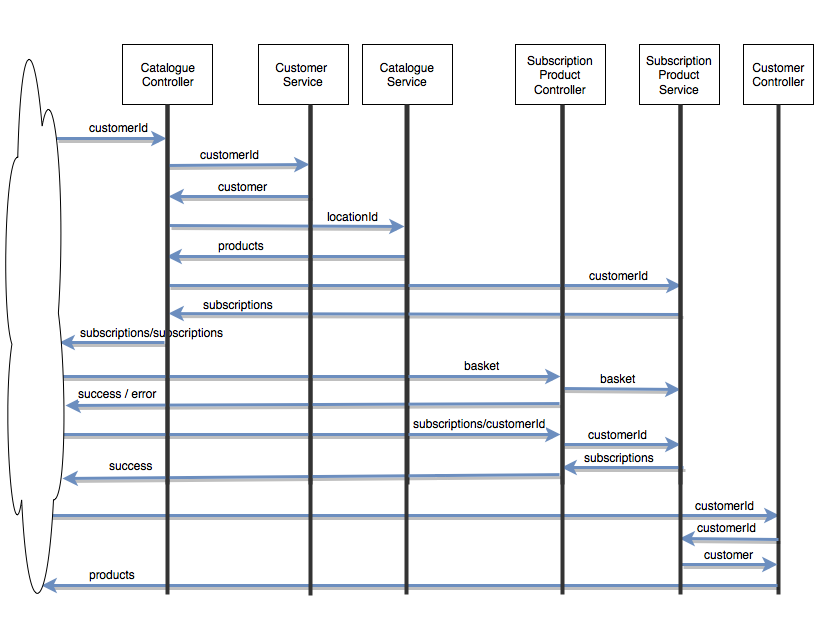

The diagram above was exported from draw.io. Its source (the exported page's mxGraphModel, read from the mxfile embedded in the PNG):
<mxGraphModel dx="954" dy="557" grid="1" gridSize="10" guides="1" tooltips="1" connect="1" arrows="1" fold="1" page="1" pageScale="1" pageWidth="826" pageHeight="1169" background="#ffffff" math="0" shadow="0">
  <root>
    <mxCell id="0" />
    <mxCell id="1" parent="0" />
    <mxCell id="2" value="Catalogue&lt;br&gt;Controller" style="whiteSpace=wrap;html=1;" parent="1" vertex="1">
      <mxGeometry x="129" y="70" width="90" height="60" as="geometry" />
    </mxCell>
    <mxCell id="3" value="Customer&amp;nbsp; Service&lt;br&gt;" style="whiteSpace=wrap;html=1;" parent="1" vertex="1">
      <mxGeometry x="265" y="70" width="90" height="60" as="geometry" />
    </mxCell>
    <mxCell id="4" value="Catalogue Service&lt;br&gt;" style="whiteSpace=wrap;html=1;" parent="1" vertex="1">
      <mxGeometry x="369" y="70" width="90" height="60" as="geometry" />
    </mxCell>
    <mxCell id="6" value="" style="line;direction=south;html=1;strokeColor=#333333;" parent="1" vertex="1">
      <mxGeometry x="169" y="130" width="10" height="380" as="geometry" />
    </mxCell>
    <mxCell id="7" value="" style="line;direction=south;html=1;strokeColor=#333333;" parent="1" vertex="1">
      <mxGeometry x="312" y="130" width="10" height="380" as="geometry" />
    </mxCell>
    <mxCell id="8" value="" style="line;direction=south;html=1;strokeColor=#333333;" parent="1" vertex="1">
      <mxGeometry x="409" y="130" width="10" height="380" as="geometry" />
    </mxCell>
    <mxCell id="10" value="" style="endArrow=classic;html=1;plain-blue;shadow=1;strokeWidth=3;" parent="1" edge="1">
      <mxGeometry width="50" height="50" relative="1" as="geometry">
        <mxPoint x="63" y="164" as="sourcePoint" />
        <mxPoint x="173" y="164" as="targetPoint" />
      </mxGeometry>
    </mxCell>
    <mxCell id="11" value="customerId" style="text;html=1;resizable=0;points=[];align=center;verticalAlign=middle;labelBackgroundColor=#ffffff;" parent="10" vertex="1" connectable="0">
      <mxGeometry x="-0.3881" y="-2" relative="1" as="geometry">
        <mxPoint x="28" y="-14" as="offset" />
      </mxGeometry>
    </mxCell>
    <mxCell id="12" value="" style="endArrow=classic;html=1;strokeWidth=3;shadow=1;plain-blue;entryX=0.158;entryY=0.6;entryPerimeter=0;" parent="1" edge="1" target="7">
      <mxGeometry x="174" y="191" width="50" height="50" as="geometry">
        <mxPoint x="174" y="191" as="sourcePoint" />
        <mxPoint x="299" y="191" as="targetPoint" />
      </mxGeometry>
    </mxCell>
    <mxCell id="13" value="customerId" style="text;html=1;resizable=0;points=[];align=center;verticalAlign=middle;labelBackgroundColor=#ffffff;" parent="12" vertex="1" connectable="0">
      <mxGeometry x="-0.3881" y="-2" relative="1" as="geometry">
        <mxPoint x="19" y="-13" as="offset" />
      </mxGeometry>
    </mxCell>
    <mxCell id="14" value="" style="endArrow=classic;html=1;entryX=0.348;entryY=0.4;entryPerimeter=0;strokeWidth=3;shadow=1;plain-blue;" parent="1" edge="1">
      <mxGeometry x="59" y="211" width="50" height="50" as="geometry">
        <mxPoint x="317" y="222" as="sourcePoint" />
        <mxPoint x="175" y="222" as="targetPoint" />
      </mxGeometry>
    </mxCell>
    <mxCell id="15" value="customer" style="text;html=1;resizable=0;points=[];align=center;verticalAlign=middle;labelBackgroundColor=#ffffff;" parent="14" vertex="1" connectable="0">
      <mxGeometry x="-0.3881" y="-2" relative="1" as="geometry">
        <mxPoint x="-25" y="-9" as="offset" />
      </mxGeometry>
    </mxCell>
    <mxCell id="16" value="" style="endArrow=classic;html=1;plain-blue;shadow=1;strokeWidth=3;" parent="1" edge="1">
      <mxGeometry x="176" y="251" width="50" height="50" as="geometry">
        <mxPoint x="176" y="251" as="sourcePoint" />
        <mxPoint x="411" y="252" as="targetPoint" />
      </mxGeometry>
    </mxCell>
    <mxCell id="17" value="locationId" style="text;html=1;resizable=0;points=[];align=center;verticalAlign=middle;labelBackgroundColor=#ffffff;" parent="16" vertex="1" connectable="0">
      <mxGeometry x="-0.3881" y="-2" relative="1" as="geometry">
        <mxPoint x="111" y="-12" as="offset" />
      </mxGeometry>
    </mxCell>
    <mxCell id="19" value="" style="endArrow=classic;html=1;plain-blue;shadow=1;strokeWidth=3;entryX=0.661;entryY=0.3;entryPerimeter=0;" parent="1" edge="1">
      <mxGeometry x="179" y="250" width="50" height="50" as="geometry">
        <mxPoint x="413" y="282" as="sourcePoint" />
        <mxPoint x="173" y="282" as="targetPoint" />
      </mxGeometry>
    </mxCell>
    <mxCell id="20" value="products &lt;br&gt;" style="text;html=1;resizable=0;points=[];align=center;verticalAlign=middle;labelBackgroundColor=#ffffff;" parent="19" vertex="1" connectable="0">
      <mxGeometry x="-0.3881" y="-2" relative="1" as="geometry">
        <mxPoint x="-93" y="-10" as="offset" />
      </mxGeometry>
    </mxCell>
    <mxCell id="23" value="" style="endArrow=classic;html=1;entryX=0.626;entryY=0.3;entryPerimeter=0;plain-blue;shadow=1;strokeWidth=3;" parent="1" edge="1">
      <mxGeometry x="65" y="401" width="50" height="50" as="geometry">
        <mxPoint x="65" y="402" as="sourcePoint" />
        <mxPoint x="567" y="402" as="targetPoint" />
      </mxGeometry>
    </mxCell>
    <mxCell id="24" value="basket" style="text;html=1;resizable=0;points=[];align=center;verticalAlign=middle;labelBackgroundColor=#ffffff;" parent="23" vertex="1" connectable="0">
      <mxGeometry x="-0.3881" y="-2" relative="1" as="geometry">
        <mxPoint x="269" y="-14" as="offset" />
      </mxGeometry>
    </mxCell>
    <mxCell id="30" value="" style="endArrow=classic;html=1;plain-blue;shadow=1;strokeWidth=3;exitX=0.787;exitY=0.8;exitPerimeter=0;entryX=0.985;entryY=0.648;entryPerimeter=0;" parent="1" source="22" edge="1" target="27">
      <mxGeometry x="299" y="393" width="50" height="50" as="geometry">
        <mxPoint x="567" y="430" as="sourcePoint" />
        <mxPoint x="69" y="430" as="targetPoint" />
      </mxGeometry>
    </mxCell>
    <mxCell id="31" value="success / error&lt;br&gt;" style="text;html=1;resizable=0;points=[];align=center;verticalAlign=middle;labelBackgroundColor=#ffffff;" parent="30" vertex="1" connectable="0">
      <mxGeometry x="-0.3881" y="-2" relative="1" as="geometry">
        <mxPoint x="-291" y="-9" as="offset" />
      </mxGeometry>
    </mxCell>
    <mxCell id="33" value="" style="endArrow=classic;html=1;strokeWidth=3;shadow=1;plain-blue;entryX=0.923;entryY=0.543;entryPerimeter=0;" parent="1" edge="1">
      <mxGeometry x="-34" y="349" width="50" height="50" as="geometry">
        <mxPoint x="171" y="368" as="sourcePoint" />
        <mxPoint x="66" y="368" as="targetPoint" />
      </mxGeometry>
    </mxCell>
    <mxCell id="34" value="subscriptions/subscriptions" style="text;html=1;resizable=0;points=[];align=center;verticalAlign=middle;labelBackgroundColor=none;" parent="33" vertex="1" connectable="0">
      <mxGeometry x="-0.3881" y="-2" relative="1" as="geometry">
        <mxPoint x="19" y="-9" as="offset" />
      </mxGeometry>
    </mxCell>
    <mxCell id="37" value="" style="endArrow=classic;html=1;plain-blue;shadow=1;strokeWidth=3;entryX=0.938;entryY=0.766;entryPerimeter=0;exitX=0.847;exitY=0.1;exitPerimeter=0;" parent="1" edge="1" target="27">
      <mxGeometry x="292" y="459" width="50" height="50" as="geometry">
        <mxPoint x="566" y="500" as="sourcePoint" />
        <mxPoint x="50" y="500" as="targetPoint" />
      </mxGeometry>
    </mxCell>
    <mxCell id="38" value="success&lt;br&gt;" style="text;html=1;resizable=0;points=[];align=center;verticalAlign=middle;labelBackgroundColor=#ffffff;" parent="37" vertex="1" connectable="0">
      <mxGeometry x="-0.3881" y="-2" relative="1" as="geometry">
        <mxPoint x="-277" y="-9" as="offset" />
      </mxGeometry>
    </mxCell>
    <mxCell id="39" value="" style="endArrow=classic;html=1;entryX=0.774;entryY=0.4;entryPerimeter=0;plain-blue;shadow=1;strokeWidth=3;exitX=0.815;exitY=0.861;exitPerimeter=0;" parent="1" edge="1">
      <mxGeometry x="79" y="458" width="50" height="50" as="geometry">
        <mxPoint x="55" y="460" as="sourcePoint" />
        <mxPoint x="567" y="460" as="targetPoint" />
      </mxGeometry>
    </mxCell>
    <mxCell id="40" value="subscriptions/customerId" style="text;html=1;resizable=0;points=[];align=center;verticalAlign=middle;labelBackgroundColor=#ffffff;" parent="39" vertex="1" connectable="0">
      <mxGeometry x="-0.3881" y="-2" relative="1" as="geometry">
        <mxPoint x="274" y="-14" as="offset" />
      </mxGeometry>
    </mxCell>
    <mxCell id="22" value="" style="line;direction=south;html=1;strokeColor=#333333;" parent="1" vertex="1">
      <mxGeometry x="564" y="130" width="10" height="380" as="geometry" />
    </mxCell>
    <mxCell id="21" value="Subscription Product&lt;br&gt;Controller" style="whiteSpace=wrap;html=1;" parent="1" vertex="1">
      <mxGeometry x="522" y="70" width="90" height="60" as="geometry" />
    </mxCell>
    <mxCell id="41" value="" style="endArrow=classic;html=1;strokeWidth=3;shadow=1;plain-blue;entryX=0.476;entryY=0.4;entryPerimeter=0;" edge="1" parent="1" target="46">
      <mxGeometry x="175" y="311" width="50" height="50" as="geometry">
        <mxPoint x="175" y="311" as="sourcePoint" />
        <mxPoint x="317" y="310" as="targetPoint" />
      </mxGeometry>
    </mxCell>
    <mxCell id="42" value="customerId" style="text;html=1;resizable=0;points=[];align=center;verticalAlign=middle;labelBackgroundColor=#ffffff;" vertex="1" connectable="0" parent="41">
      <mxGeometry x="-0.3881" y="-2" relative="1" as="geometry">
        <mxPoint x="293" y="-13" as="offset" />
      </mxGeometry>
    </mxCell>
    <mxCell id="43" value="" style="endArrow=classic;html=1;plain-blue;shadow=1;strokeWidth=3;entryX=0.661;entryY=0.3;entryPerimeter=0;exitX=0.553;exitY=0.4;exitPerimeter=0;" edge="1" parent="1" source="46">
      <mxGeometry x="181" y="307" width="50" height="50" as="geometry">
        <mxPoint x="567" y="339" as="sourcePoint" />
        <mxPoint x="175" y="339" as="targetPoint" />
      </mxGeometry>
    </mxCell>
    <mxCell id="44" value="subscriptions" style="text;html=1;resizable=0;points=[];align=center;verticalAlign=middle;labelBackgroundColor=#ffffff;" vertex="1" connectable="0" parent="43">
      <mxGeometry x="-0.3881" y="-2" relative="1" as="geometry">
        <mxPoint x="-287" y="-8" as="offset" />
      </mxGeometry>
    </mxCell>
    <mxCell id="45" value="Subscription Product Service&lt;br&gt;" style="whiteSpace=wrap;html=1;" vertex="1" parent="1">
      <mxGeometry x="646" y="70" width="80" height="60" as="geometry" />
    </mxCell>
    <mxCell id="46" value="" style="line;direction=south;html=1;strokeColor=#333333;" vertex="1" parent="1">
      <mxGeometry x="682" y="130" width="10" height="380" as="geometry" />
    </mxCell>
    <mxCell id="47" value="" style="endArrow=classic;html=1;strokeWidth=3;shadow=1;plain-blue;entryX=0.895;entryY=0.5;entryPerimeter=0;" edge="1" parent="1" target="46">
      <mxGeometry x="564" y="471" width="50" height="50" as="geometry">
        <mxPoint x="569" y="470" as="sourcePoint" />
        <mxPoint x="706" y="470" as="targetPoint" />
      </mxGeometry>
    </mxCell>
    <mxCell id="48" value="customerId" style="text;html=1;resizable=0;points=[];align=center;verticalAlign=middle;labelBackgroundColor=#ffffff;" vertex="1" connectable="0" parent="47">
      <mxGeometry x="-0.3881" y="-2" relative="1" as="geometry">
        <mxPoint x="19" y="-13" as="offset" />
      </mxGeometry>
    </mxCell>
    <mxCell id="49" value="" style="endArrow=classic;html=1;entryX=0.348;entryY=0.4;entryPerimeter=0;strokeWidth=3;shadow=1;plain-blue;" edge="1" parent="1">
      <mxGeometry x="452" y="482" width="50" height="50" as="geometry">
        <mxPoint x="690" y="493" as="sourcePoint" />
        <mxPoint x="568" y="493" as="targetPoint" />
      </mxGeometry>
    </mxCell>
    <mxCell id="50" value="subscriptions" style="text;html=1;resizable=0;points=[];align=center;verticalAlign=middle;labelBackgroundColor=#ffffff;" vertex="1" connectable="0" parent="49">
      <mxGeometry x="-0.3881" y="-2" relative="1" as="geometry">
        <mxPoint x="-28" y="-9" as="offset" />
      </mxGeometry>
    </mxCell>
    <mxCell id="51" value="" style="endArrow=classic;html=1;strokeWidth=3;shadow=1;plain-blue;entryX=0.75;entryY=0.5;entryPerimeter=0;" edge="1" parent="1" target="46">
      <mxGeometry x="564" y="415" width="50" height="50" as="geometry">
        <mxPoint x="569" y="414" as="sourcePoint" />
        <mxPoint x="706" y="414" as="targetPoint" />
      </mxGeometry>
    </mxCell>
    <mxCell id="52" value="basket" style="text;html=1;resizable=0;points=[];align=center;verticalAlign=middle;labelBackgroundColor=#ffffff;" vertex="1" connectable="0" parent="51">
      <mxGeometry x="-0.3881" y="-2" relative="1" as="geometry">
        <mxPoint x="19" y="-13" as="offset" />
      </mxGeometry>
    </mxCell>
    <mxCell id="55" value="" style="endArrow=classic;html=1;plain-blue;shadow=1;strokeWidth=3;entryX=0.956;entryY=0.1;entryPerimeter=0;" edge="1" parent="1">
      <mxGeometry width="50" height="50" relative="1" as="geometry">
        <mxPoint x="40" y="541" as="sourcePoint" />
        <mxPoint x="786" y="541" as="targetPoint" />
      </mxGeometry>
    </mxCell>
    <mxCell id="56" value="customerId" style="text;html=1;resizable=0;points=[];align=center;verticalAlign=middle;labelBackgroundColor=#ffffff;" vertex="1" connectable="0" parent="55">
      <mxGeometry x="-0.3881" y="-2" relative="1" as="geometry">
        <mxPoint x="463" y="-13" as="offset" />
      </mxGeometry>
    </mxCell>
    <mxCell id="57" value="Customer&lt;br&gt;Controller" style="whiteSpace=wrap;html=1;" vertex="1" parent="1">
      <mxGeometry x="750" y="70" width="70" height="60" as="geometry" />
    </mxCell>
    <mxCell id="58" value="" style="line;direction=south;html=1;strokeColor=#333333;" vertex="1" parent="1">
      <mxGeometry x="780" y="130" width="10" height="490" as="geometry" />
    </mxCell>
    <mxCell id="59" value="" style="endArrow=classic;html=1;plain-blue;shadow=1;strokeWidth=3;exitX=0.888;exitY=0.4;exitPerimeter=0;entryX=0.886;entryY=0.5;entryPerimeter=0;" edge="1" parent="1">
      <mxGeometry x="504" y="522" width="50" height="50" as="geometry">
        <mxPoint x="785" y="565" as="sourcePoint" />
        <mxPoint x="686" y="564" as="targetPoint" />
      </mxGeometry>
    </mxCell>
    <mxCell id="60" value="customerId" style="text;html=1;resizable=0;points=[];align=center;verticalAlign=middle;labelBackgroundColor=#ffffff;" vertex="1" connectable="0" parent="59">
      <mxGeometry x="-0.3881" y="-2" relative="1" as="geometry">
        <mxPoint x="-22" y="-10" as="offset" />
      </mxGeometry>
    </mxCell>
    <mxCell id="61" value="" style="endArrow=classic;html=1;plain-blue;shadow=1;strokeWidth=3;exitX=0.939;exitY=0.1;exitPerimeter=0;entryX=0.939;entryY=0.3;entryPerimeter=0;" edge="1" parent="1">
      <mxGeometry x="314" y="586" width="50" height="50" as="geometry">
        <mxPoint x="688" y="590" as="sourcePoint" />
        <mxPoint x="784" y="590" as="targetPoint" />
      </mxGeometry>
    </mxCell>
    <mxCell id="62" value="customer" style="text;html=1;resizable=0;points=[];align=center;verticalAlign=middle;labelBackgroundColor=#ffffff;" vertex="1" connectable="0" parent="61">
      <mxGeometry x="-0.3881" y="-2" relative="1" as="geometry">
        <mxPoint x="18" y="-13" as="offset" />
      </mxGeometry>
    </mxCell>
    <mxCell id="63" value="" style="endArrow=classic;html=1;plain-blue;shadow=1;strokeWidth=3;entryX=0.708;entryY=0.929;entryPerimeter=0;" edge="1" parent="1">
      <mxGeometry x="285" y="575" width="50" height="50" as="geometry">
        <mxPoint x="784" y="611" as="sourcePoint" />
        <mxPoint x="48" y="611" as="targetPoint" />
      </mxGeometry>
    </mxCell>
    <mxCell id="64" value="products" style="text;html=1;resizable=0;points=[];align=center;verticalAlign=middle;labelBackgroundColor=#ffffff;" vertex="1" connectable="0" parent="63">
      <mxGeometry x="-0.3881" y="-2" relative="1" as="geometry">
        <mxPoint x="-441" y="-10" as="offset" />
      </mxGeometry>
    </mxCell>
    <mxCell id="27" value="" style="ellipse;shape=cloud;whiteSpace=wrap;html=1;" parent="1" vertex="1">
      <mxGeometry x="8" y="27" width="65" height="623" as="geometry" />
    </mxCell>
    <mxCell id="65" value="" style="line;direction=south;html=1;strokeColor=#333333;" vertex="1" parent="1">
      <mxGeometry x="169" y="130" width="10" height="490" as="geometry" />
    </mxCell>
    <mxCell id="66" value="" style="line;direction=south;html=1;strokeColor=#333333;" vertex="1" parent="1">
      <mxGeometry x="312" y="131" width="10" height="490" as="geometry" />
    </mxCell>
    <mxCell id="67" value="" style="line;direction=south;html=1;strokeColor=#333333;" vertex="1" parent="1">
      <mxGeometry x="682" y="130" width="10" height="490" as="geometry" />
    </mxCell>
    <mxCell id="68" value="" style="line;direction=south;html=1;strokeColor=#333333;" vertex="1" parent="1">
      <mxGeometry x="564" y="130" width="10" height="490" as="geometry" />
    </mxCell>
    <mxCell id="69" value="" style="line;direction=south;html=1;strokeColor=#333333;" vertex="1" parent="1">
      <mxGeometry x="408" y="130" width="10" height="490" as="geometry" />
    </mxCell>
  </root>
</mxGraphModel>